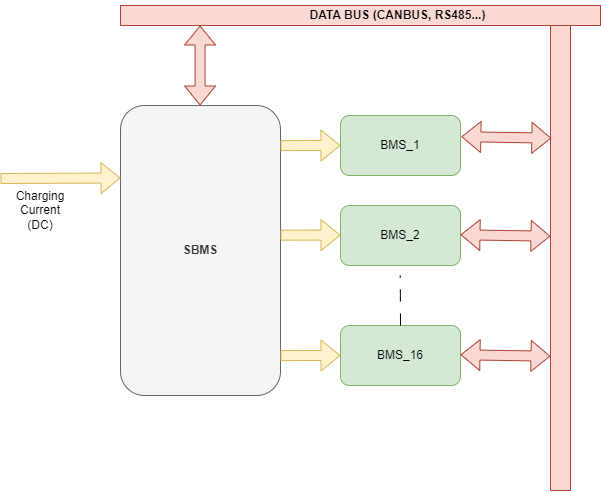

The diagram above was exported from draw.io. Its source (the exported page's mxGraphModel, read from the mxfile embedded in the PNG):
<mxGraphModel dx="725" dy="548" grid="1" gridSize="10" guides="1" tooltips="1" connect="1" arrows="1" fold="1" page="1" pageScale="1" pageWidth="850" pageHeight="1100" math="0" shadow="0">
  <root>
    <mxCell id="0" />
    <mxCell id="1" parent="0" />
    <mxCell id="2" value="" style="rounded=0;whiteSpace=wrap;html=1;direction=south;fillColor=#fad9d5;strokeColor=#ae4132;" vertex="1" parent="1">
      <mxGeometry x="790" y="45" width="20" height="480" as="geometry" />
    </mxCell>
    <mxCell id="3" value="&lt;b&gt;SBMS&lt;/b&gt;" style="rounded=1;whiteSpace=wrap;html=1;fillColor=#f5f5f5;strokeColor=#666666;fontColor=#333333;" vertex="1" parent="1">
      <mxGeometry x="360" y="140" width="160" height="290" as="geometry" />
    </mxCell>
    <mxCell id="4" value="BMS_1" style="rounded=1;whiteSpace=wrap;html=1;fillColor=#d5e8d4;strokeColor=#82b366;" vertex="1" parent="1">
      <mxGeometry x="580" y="150" width="120" height="60" as="geometry" />
    </mxCell>
    <mxCell id="5" value="BMS_2" style="rounded=1;whiteSpace=wrap;html=1;fillColor=#d5e8d4;strokeColor=#82b366;" vertex="1" parent="1">
      <mxGeometry x="580" y="240" width="120" height="60" as="geometry" />
    </mxCell>
    <mxCell id="6" value="BMS_16" style="rounded=1;whiteSpace=wrap;html=1;fillColor=#d5e8d4;strokeColor=#82b366;" vertex="1" parent="1">
      <mxGeometry x="580" y="360" width="120" height="60" as="geometry" />
    </mxCell>
    <mxCell id="7" value="" style="endArrow=none;html=1;rounded=0;dashed=1;dashPattern=12 12;" edge="1" parent="1">
      <mxGeometry width="50" height="50" relative="1" as="geometry">
        <mxPoint x="640" y="360" as="sourcePoint" />
        <mxPoint x="639.76" y="310" as="targetPoint" />
      </mxGeometry>
    </mxCell>
    <mxCell id="8" value="" style="shape=flexArrow;endArrow=classic;html=1;rounded=0;entryX=0;entryY=0.25;entryDx=0;entryDy=0;fillColor=#fff2cc;strokeColor=#d6b656;" edge="1" target="3" parent="1">
      <mxGeometry width="50" height="50" relative="1" as="geometry">
        <mxPoint x="240" y="213" as="sourcePoint" />
        <mxPoint x="290" y="160" as="targetPoint" />
      </mxGeometry>
    </mxCell>
    <mxCell id="9" value="Charging Current (DC)" style="text;html=1;strokeColor=none;fillColor=none;align=center;verticalAlign=middle;whiteSpace=wrap;rounded=0;" vertex="1" parent="1">
      <mxGeometry x="250" y="230" width="60" height="30" as="geometry" />
    </mxCell>
    <mxCell id="10" value="" style="shape=flexArrow;endArrow=classic;html=1;rounded=0;fillColor=#fff2cc;strokeColor=#d6b656;" edge="1" parent="1">
      <mxGeometry width="50" height="50" relative="1" as="geometry">
        <mxPoint x="520" y="180.07999999999993" as="sourcePoint" />
        <mxPoint x="580" y="180" as="targetPoint" />
      </mxGeometry>
    </mxCell>
    <mxCell id="11" value="" style="shape=flexArrow;endArrow=classic;html=1;rounded=0;fillColor=#fff2cc;strokeColor=#d6b656;" edge="1" parent="1">
      <mxGeometry width="50" height="50" relative="1" as="geometry">
        <mxPoint x="520" y="269.65999999999985" as="sourcePoint" />
        <mxPoint x="580" y="269.5799999999999" as="targetPoint" />
      </mxGeometry>
    </mxCell>
    <mxCell id="12" value="" style="shape=flexArrow;endArrow=classic;html=1;rounded=0;fillColor=#fff2cc;strokeColor=#d6b656;" edge="1" parent="1">
      <mxGeometry width="50" height="50" relative="1" as="geometry">
        <mxPoint x="520" y="390.0799999999999" as="sourcePoint" />
        <mxPoint x="580" y="390" as="targetPoint" />
      </mxGeometry>
    </mxCell>
    <mxCell id="13" value="" style="shape=flexArrow;endArrow=classic;startArrow=classic;html=1;rounded=0;fillColor=#fad9d5;strokeColor=#ae4132;" edge="1" parent="1">
      <mxGeometry width="100" height="100" relative="1" as="geometry">
        <mxPoint x="439.5799999999999" y="140" as="sourcePoint" />
        <mxPoint x="439.5799999999999" y="60" as="targetPoint" />
      </mxGeometry>
    </mxCell>
    <mxCell id="14" value="" style="rounded=0;whiteSpace=wrap;html=1;fillColor=#fad9d5;strokeColor=#ae4132;" vertex="1" parent="1">
      <mxGeometry x="360" y="40" width="480" height="20" as="geometry" />
    </mxCell>
    <mxCell id="15" value="" style="shape=flexArrow;endArrow=classic;startArrow=classic;html=1;rounded=0;fillColor=#fad9d5;strokeColor=#ae4132;exitX=1.007;exitY=0.353;exitDx=0;exitDy=0;exitPerimeter=0;entryX=0.266;entryY=0.958;entryDx=0;entryDy=0;entryPerimeter=0;" edge="1" source="4" target="2" parent="1">
      <mxGeometry width="100" height="100" relative="1" as="geometry">
        <mxPoint x="750" y="120" as="sourcePoint" />
        <mxPoint x="750" y="200" as="targetPoint" />
      </mxGeometry>
    </mxCell>
    <mxCell id="16" value="" style="shape=flexArrow;endArrow=classic;startArrow=classic;html=1;rounded=0;fillColor=#fad9d5;strokeColor=#ae4132;exitX=1.007;exitY=0.353;exitDx=0;exitDy=0;exitPerimeter=0;entryX=0.266;entryY=0.958;entryDx=0;entryDy=0;entryPerimeter=0;" edge="1" parent="1">
      <mxGeometry width="100" height="100" relative="1" as="geometry">
        <mxPoint x="700" y="269.25" as="sourcePoint" />
        <mxPoint x="790" y="270.75" as="targetPoint" />
      </mxGeometry>
    </mxCell>
    <mxCell id="17" value="" style="shape=flexArrow;endArrow=classic;startArrow=classic;html=1;rounded=0;fillColor=#fad9d5;strokeColor=#ae4132;exitX=1.007;exitY=0.353;exitDx=0;exitDy=0;exitPerimeter=0;entryX=0.266;entryY=0.958;entryDx=0;entryDy=0;entryPerimeter=0;" edge="1" parent="1">
      <mxGeometry width="100" height="100" relative="1" as="geometry">
        <mxPoint x="700" y="389.2500000000001" as="sourcePoint" />
        <mxPoint x="790" y="390.75" as="targetPoint" />
      </mxGeometry>
    </mxCell>
    <mxCell id="18" value="&lt;b&gt;DATA BUS (CANBUS, RS485...)&lt;/b&gt;" style="text;html=1;strokeColor=none;fillColor=none;align=center;verticalAlign=middle;whiteSpace=wrap;rounded=0;" vertex="1" parent="1">
      <mxGeometry x="515" y="35" width="245" height="30" as="geometry" />
    </mxCell>
  </root>
</mxGraphModel>